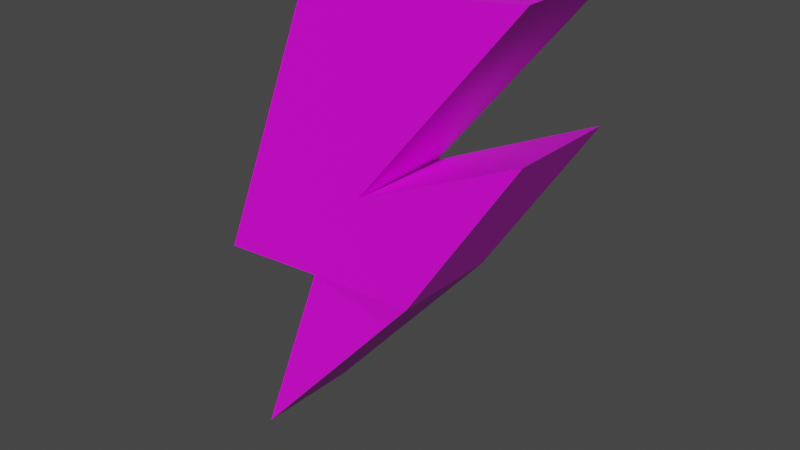 # Source: Blixt_aka_speed_up.blend  (saved by Blender 2.93.21; exported with 4.5.12 LTS)
import bpy
from mathutils import Matrix  # noqa: F401  (used for matrix-valued properties, if any)

bpy.ops.wm.read_factory_settings(use_empty=True)
scene = bpy.context.scene
scene.name = 'Scene'

# ---- collections
col_collection = bpy.data.collections.new('Collection'); scene.collection.children.link(col_collection)

# ---- images (referenced by path relative to the original .blend; pixels are not part of the script)
import os
ASSET_DIR = os.environ.get("B2B_ASSET_DIR", "")  # directory of the original .blend (textures are referenced by path, not embedded)
HERE = os.path.dirname(os.path.abspath(__file__))  # packed textures are extracted next to this script under _unpacked/

def load_image(name, relpath, width, height, colorspace="sRGB"):
    """Load a texture the original file referenced (path relative to the .blend, or extracted next to this script)."""
    p = next((c for c in (os.path.join(HERE, relpath), os.path.join(ASSET_DIR, relpath)) if relpath and os.path.exists(c)), "")
    if p:
        img = bpy.data.images.load(p, check_existing=True)
        img.name = name
    else:  # same state as the original file: an image datablock whose file is absent (Cycles renders it pink)
        img = bpy.data.images.new(name, width, height)
        img.source = "FILE"
        img.filepath = "//" + (relpath or name)
    img.colorspace_settings.name = colorspace
    return img
img_material_001_base_color = load_image('Material.001 Base Color', '', 1024, 1024, 'sRGB')

# ---- materials (node trees are filled in below, after node groups)
mat_material_001 = bpy.data.materials.new('Material.001')
mat_material_001.use_transparent_shadow = False

# ---- material node trees
mat_material_001.use_nodes = True; mat_material_001.node_tree.nodes.clear()
_N = mat_material_001.node_tree.nodes; _L = mat_material_001.node_tree.links
n0 = _N.new('ShaderNodeBsdfPrincipled'); n0.name = 'Principled BSDF'; n0.location = (10, 300)
n0.distribution = 'GGX'
n0.subsurface_method = 'BURLEY'
n0.inputs[3].default_value = 1.45
n0.inputs[27].default_value = (0.0, 0.0, 0.0, 1.0)
n0.inputs[28].default_value = 1.0
n1 = _N.new('ShaderNodeOutputMaterial'); n1.name = 'Material Output'; n1.location = (300, 300)
n2 = _N.new('ShaderNodeTexImage'); n2.name = 'Image Texture'; n2.location = (-280, 275)
n2.image = img_material_001_base_color
_L.new(n0.outputs[0], n1.inputs[0])
_L.new(n2.outputs[0], n0.inputs[0])
n1.is_active_output = True

# ---- world
world_world = bpy.data.worlds.new('World'); scene.world = world_world
world_world.use_nodes = True; world_world.node_tree.nodes.clear()
_N = world_world.node_tree.nodes; _L = world_world.node_tree.links
n0 = _N.new('ShaderNodeOutputWorld'); n0.name = 'World Output'; n0.location = (300, 300)
n1 = _N.new('ShaderNodeBackground'); n1.name = 'Background'; n1.location = (10, 300)
n1.inputs[0].default_value = (0.05088, 0.05088, 0.05088, 1.0)
_L.new(n1.outputs[0], n0.inputs[0])
n0.is_active_output = True
world_world.color = (0.05088, 0.05088, 0.05088)
world_world.use_sun_shadow = False
world_world.sun_shadow_jitter_overblur = 0.0

# ---- meshes
me_cube_005 = bpy.data.meshes.new('Cube.005')
me_cube_005.from_pydata([(-2.916, -1.003, -3.673), (-1.109, -1.002, 1.363), (-2.916, 0.9969, -3.673), (-1.109, 0.9983, 1.363), (0.02189, -1.003, -1.756), (2.893, -0.992, 1.922), (0.02189, 0.9967, -1.756), (2.893, 1.008, 1.922), (1.043, 1.004, -3.36), (1.043, -0.9955, -3.36), (2.985, 0.9995, -0.2929), (2.985, -1.001, -0.2929), (-0.9344, -0.9973, -3.496), (1.503, -1.002, -1.024), (1.503, 0.9981, -1.024), (-0.9344, 1.003, -3.496), (0.6242, 1.057, -3.847), (0.6242, -0.9431, -3.847), (-2.143, -1.001, -7.137), (-2.143, 0.9989, -7.137)], [], [(0, 1, 3, 2), (2, 3, 7, 6), (6, 7, 5, 4), (4, 5, 1, 0), (13, 12, 9, 11), (7, 3, 1, 5), (8, 10, 11, 9), (15, 14, 10, 8), (12, 15, 19, 18), (14, 13, 11, 10), (6, 4, 13, 14), (0, 2, 15, 12), (2, 6, 14, 15), (4, 0, 12, 13), (18, 19, 16, 17), (8, 9, 17, 16), (15, 8, 16, 19), (9, 12, 18, 17)])
_uv = me_cube_005.uv_layers.new(name='UVMap')
_uv.uv.foreach_set('vector', [0.375, 0.0, 0.625, 0.0, 0.625, 0.25, 0.375, 0.25, 0.375, 0.25, 0.625, 0.25, 0.625, 0.5, 0.375, 0.5, 0.375, 0.5, 0.625, 0.5, 0.625, 0.75, 0.375, 0.75, 0.375, 0.75, 0.625, 0.75, 0.625, 1.0, 0.375, 1.0, 0.375, 0.75, 0.375, 1.0, 0.375, 1.0, 0.375, 0.75, 0.625, 0.5, 0.875, 0.5, 0.875, 0.75, 0.625, 0.75, 0.125, 0.5, 0.375, 0.5, 0.375, 0.75, 0.125, 0.75, 0.375, 0.25, 0.375, 0.5, 0.375, 0.5, 0.375, 0.25, 0.375, 0.0, 0.375, 0.25, 0.375, 0.25, 0.375, 0.0, 0.375, 0.5, 0.375, 0.75, 0.375, 0.75, 0.375, 0.5, 0.375, 0.5, 0.375, 0.75, 0.375, 0.75, 0.375, 0.5, 0.375, 0.0, 0.375, 0.25, 0.375, 0.25, 0.375, 0.0, 0.375, 0.25, 0.375, 0.5, 0.375, 0.5, 0.375, 0.25, 0.375, 0.75, 0.375, 1.0, 0.375, 1.0, 0.375, 0.75, 0.375, 0.0, 0.375, 0.25, 0.375, 0.25, 0.375, 0.0, 0.125, 0.5, 0.125, 0.75, 0.125, 0.75, 0.125, 0.5, 0.375, 0.25, 0.375, 0.25, 0.375, 0.25, 0.375, 0.25, 0.375, 1.0, 0.375, 1.0, 0.375, 1.0, 0.375, 1.0])
me_cube_005.materials.append(mat_material_001)
me_cube_005.use_remesh_fix_poles = True
me_cube_005.use_remesh_preserve_attributes = False
me_cube_005.update()

# ---- objects
ob_cube = bpy.data.objects.new('Cube', me_cube_005)

# ---- transforms, parenting, visibility, modifiers, constraints
ob_cube.location = (0.2735, 0.6504, 1.29)
ob_cube.rotation_euler = (-0.003011, 0.02494, -0.005636)
ob_cube.scale = (0.1754, 0.1754, 0.1754)

# ---- collection membership
col_collection.objects.link(ob_cube)

# ---- scene / render settings (as saved in the file)
scene.frame_start = 1; scene.frame_end = 250; scene.frame_set(1)
scene.render.engine = 'BLENDER_EEVEE_NEXT'
scene.cycles.use_denoising = False
scene.cycles.samples = 128
scene.cycles.sampling_pattern = 'TABULATED_SOBOL'
scene.cycles.use_adaptive_sampling = False
scene.cycles.use_light_tree = False
scene.view_settings.view_transform = 'Filmic'
bpy.context.view_layer.update()

# ---- added for rendering (the .blend has no active camera and no usable light): camera, sun
cam_auto = bpy.data.cameras.new('AutoCamera')
cam_auto.lens = 50.0
cam_auto.sensor_width = 36.0
cam_auto.clip_end = 1000.0
ob_auto_camera = bpy.data.objects.new('AutoCamera', cam_auto)
scene.collection.objects.link(ob_auto_camera)
ob_auto_camera.location = (2.09716, -1.54111, 2.29561)
ob_auto_camera.rotation_euler = (1.09748, -7.21219e-08, 0.694738)
scene.camera = ob_auto_camera
light_auto_sun = bpy.data.lights.new('AutoSun', 'SUN')
light_auto_sun.energy = 3.0
light_auto_sun.angle = 0.0523599
ob_auto_sun = bpy.data.objects.new('AutoSun', light_auto_sun)
scene.collection.objects.link(ob_auto_sun)
ob_auto_sun.rotation_euler = (0.872665, 0.174533, 0.523599)
bpy.context.view_layer.update()
